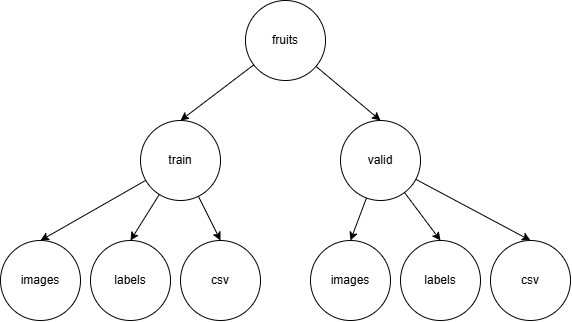

The diagram above was exported from draw.io. Its source (the exported page's mxGraphModel, read from the mxfile embedded in the PNG):
<mxGraphModel dx="1489" dy="763" grid="1" gridSize="10" guides="1" tooltips="1" connect="1" arrows="1" fold="1" page="1" pageScale="1" pageWidth="850" pageHeight="1100" math="0" shadow="0">
  <root>
    <mxCell id="0" />
    <mxCell id="1" parent="0" />
    <mxCell id="kevtoI54kN6TG4_yVaLO-10" style="edgeStyle=none;rounded=0;orthogonalLoop=1;jettySize=auto;html=1;entryX=0.5;entryY=0;entryDx=0;entryDy=0;" edge="1" parent="1" source="kevtoI54kN6TG4_yVaLO-1" target="kevtoI54kN6TG4_yVaLO-2">
      <mxGeometry relative="1" as="geometry" />
    </mxCell>
    <mxCell id="kevtoI54kN6TG4_yVaLO-14" style="edgeStyle=none;rounded=0;orthogonalLoop=1;jettySize=auto;html=1;entryX=0.5;entryY=0;entryDx=0;entryDy=0;" edge="1" parent="1" source="kevtoI54kN6TG4_yVaLO-1" target="kevtoI54kN6TG4_yVaLO-3">
      <mxGeometry relative="1" as="geometry" />
    </mxCell>
    <mxCell id="kevtoI54kN6TG4_yVaLO-1" value="fruits" style="ellipse;whiteSpace=wrap;html=1;aspect=fixed;" vertex="1" parent="1">
      <mxGeometry x="385" y="80" width="80" height="80" as="geometry" />
    </mxCell>
    <mxCell id="kevtoI54kN6TG4_yVaLO-11" style="edgeStyle=none;rounded=0;orthogonalLoop=1;jettySize=auto;html=1;entryX=0.5;entryY=0;entryDx=0;entryDy=0;" edge="1" parent="1" source="kevtoI54kN6TG4_yVaLO-2" target="kevtoI54kN6TG4_yVaLO-4">
      <mxGeometry relative="1" as="geometry" />
    </mxCell>
    <mxCell id="kevtoI54kN6TG4_yVaLO-12" style="edgeStyle=none;rounded=0;orthogonalLoop=1;jettySize=auto;html=1;entryX=0.5;entryY=0;entryDx=0;entryDy=0;" edge="1" parent="1" source="kevtoI54kN6TG4_yVaLO-2" target="kevtoI54kN6TG4_yVaLO-5">
      <mxGeometry relative="1" as="geometry" />
    </mxCell>
    <mxCell id="kevtoI54kN6TG4_yVaLO-13" style="edgeStyle=none;rounded=0;orthogonalLoop=1;jettySize=auto;html=1;entryX=0.5;entryY=0;entryDx=0;entryDy=0;" edge="1" parent="1" source="kevtoI54kN6TG4_yVaLO-2" target="kevtoI54kN6TG4_yVaLO-8">
      <mxGeometry relative="1" as="geometry" />
    </mxCell>
    <mxCell id="kevtoI54kN6TG4_yVaLO-2" value="train" style="ellipse;whiteSpace=wrap;html=1;aspect=fixed;" vertex="1" parent="1">
      <mxGeometry x="280" y="200" width="80" height="80" as="geometry" />
    </mxCell>
    <mxCell id="kevtoI54kN6TG4_yVaLO-15" style="edgeStyle=none;rounded=0;orthogonalLoop=1;jettySize=auto;html=1;entryX=0.5;entryY=0;entryDx=0;entryDy=0;" edge="1" parent="1" source="kevtoI54kN6TG4_yVaLO-3" target="kevtoI54kN6TG4_yVaLO-6">
      <mxGeometry relative="1" as="geometry" />
    </mxCell>
    <mxCell id="kevtoI54kN6TG4_yVaLO-16" style="edgeStyle=none;rounded=0;orthogonalLoop=1;jettySize=auto;html=1;entryX=0.5;entryY=0;entryDx=0;entryDy=0;" edge="1" parent="1" source="kevtoI54kN6TG4_yVaLO-3" target="kevtoI54kN6TG4_yVaLO-7">
      <mxGeometry relative="1" as="geometry" />
    </mxCell>
    <mxCell id="kevtoI54kN6TG4_yVaLO-17" style="edgeStyle=none;rounded=0;orthogonalLoop=1;jettySize=auto;html=1;entryX=0.5;entryY=0;entryDx=0;entryDy=0;" edge="1" parent="1" source="kevtoI54kN6TG4_yVaLO-3" target="kevtoI54kN6TG4_yVaLO-9">
      <mxGeometry relative="1" as="geometry" />
    </mxCell>
    <mxCell id="kevtoI54kN6TG4_yVaLO-3" value="valid" style="ellipse;whiteSpace=wrap;html=1;aspect=fixed;" vertex="1" parent="1">
      <mxGeometry x="480" y="200" width="80" height="80" as="geometry" />
    </mxCell>
    <mxCell id="kevtoI54kN6TG4_yVaLO-4" value="images" style="ellipse;whiteSpace=wrap;html=1;aspect=fixed;" vertex="1" parent="1">
      <mxGeometry x="140" y="320" width="80" height="80" as="geometry" />
    </mxCell>
    <mxCell id="kevtoI54kN6TG4_yVaLO-5" value="labels" style="ellipse;whiteSpace=wrap;html=1;aspect=fixed;" vertex="1" parent="1">
      <mxGeometry x="230" y="320" width="80" height="80" as="geometry" />
    </mxCell>
    <mxCell id="kevtoI54kN6TG4_yVaLO-6" value="images" style="ellipse;whiteSpace=wrap;html=1;aspect=fixed;" vertex="1" parent="1">
      <mxGeometry x="450" y="320" width="80" height="80" as="geometry" />
    </mxCell>
    <mxCell id="kevtoI54kN6TG4_yVaLO-7" value="labels" style="ellipse;whiteSpace=wrap;html=1;aspect=fixed;" vertex="1" parent="1">
      <mxGeometry x="540" y="320" width="80" height="80" as="geometry" />
    </mxCell>
    <mxCell id="kevtoI54kN6TG4_yVaLO-8" value="csv" style="ellipse;whiteSpace=wrap;html=1;aspect=fixed;" vertex="1" parent="1">
      <mxGeometry x="320" y="320" width="80" height="80" as="geometry" />
    </mxCell>
    <mxCell id="kevtoI54kN6TG4_yVaLO-9" value="csv" style="ellipse;whiteSpace=wrap;html=1;aspect=fixed;" vertex="1" parent="1">
      <mxGeometry x="630" y="320" width="80" height="80" as="geometry" />
    </mxCell>
  </root>
</mxGraphModel>